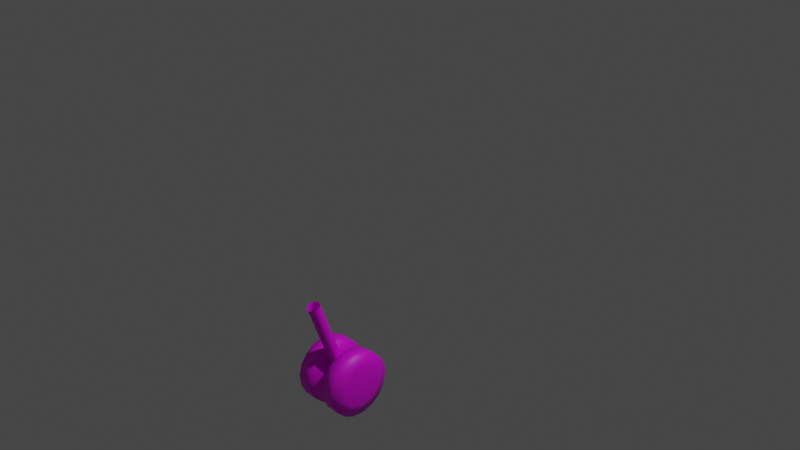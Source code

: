 # Source: DHC-5_nose-gear.blend  (saved by Blender 2.93.21; exported with 4.5.12 LTS)
import bpy
from mathutils import Matrix  # noqa: F401  (used for matrix-valued properties, if any)

bpy.ops.wm.read_factory_settings(use_empty=True)
scene = bpy.context.scene
scene.name = 'Scene'

# ---- collections
col_nose_gear = bpy.data.collections.new('nose-gear'); scene.collection.children.link(col_nose_gear)

# ---- images (referenced by path relative to the original .blend; pixels are not part of the script)
import os
ASSET_DIR = os.environ.get("B2B_ASSET_DIR", "")  # directory of the original .blend (textures are referenced by path, not embedded)
HERE = os.path.dirname(os.path.abspath(__file__))  # packed textures are extracted next to this script under _unpacked/

def load_image(name, relpath, width, height, colorspace="sRGB"):
    """Load a texture the original file referenced (path relative to the .blend, or extracted next to this script)."""
    p = next((c for c in (os.path.join(HERE, relpath), os.path.join(ASSET_DIR, relpath)) if relpath and os.path.exists(c)), "")
    if p:
        img = bpy.data.images.load(p, check_existing=True)
        img.name = name
    else:  # same state as the original file: an image datablock whose file is absent (Cycles renders it pink)
        img = bpy.data.images.new(name, width, height)
        img.source = "FILE"
        img.filepath = "//" + (relpath or name)
    img.colorspace_settings.name = colorspace
    return img
img_dhc_5_buffalo_paint_png = load_image('DHC-5_Buffalo_paint.png', 'DHC-5_Buffalo_paint.png', 1024, 1024, 'sRGB')
img_c_7_paint_png = load_image('C-7_paint.png', 'C-7_paint.png', 1024, 1024, 'sRGB')

# ---- materials (node trees are filled in below, after node groups)
mat_dhc_5_rcaf_yellow = bpy.data.materials.new('DHC-5_RCAF_yellow')
mat_dhc_5_rcaf_yellow.use_transparent_shadow = False
mat_caribou_paint = bpy.data.materials.new('Caribou Paint')
mat_caribou_paint.use_transparent_shadow = False

# ---- material node trees
mat_dhc_5_rcaf_yellow.use_nodes = True; mat_dhc_5_rcaf_yellow.node_tree.nodes.clear()
_N = mat_dhc_5_rcaf_yellow.node_tree.nodes; _L = mat_dhc_5_rcaf_yellow.node_tree.links
n0 = _N.new('ShaderNodeBsdfPrincipled'); n0.name = 'Principled BSDF'; n0.location = (10, 300)
n0.distribution = 'GGX'
n0.subsurface_method = 'BURLEY'
n0.inputs[3].default_value = 1.45
n0.inputs[27].default_value = (0.0, 0.0, 0.0, 1.0)
n0.inputs[28].default_value = 1.0
n1 = _N.new('ShaderNodeOutputMaterial'); n1.name = 'Material Output'; n1.location = (300, 300)
n2 = _N.new('ShaderNodeTexImage'); n2.name = 'Image Texture'; n2.location = (-280, 280)
n2.image = img_dhc_5_buffalo_paint_png
_L.new(n0.outputs[0], n1.inputs[0])
_L.new(n2.outputs[0], n0.inputs[0])
n1.is_active_output = True
mat_caribou_paint.use_nodes = True; mat_caribou_paint.node_tree.nodes.clear()
_N = mat_caribou_paint.node_tree.nodes; _L = mat_caribou_paint.node_tree.links
n0 = _N.new('ShaderNodeBsdfPrincipled'); n0.name = 'Principled BSDF'; n0.location = (10, 300)
n0.distribution = 'GGX'
n0.subsurface_method = 'BURLEY'
n0.inputs[3].default_value = 1.45
n0.inputs[27].default_value = (0.0, 0.0, 0.0, 1.0)
n0.inputs[28].default_value = 1.0
n1 = _N.new('ShaderNodeOutputMaterial'); n1.name = 'Material Output'; n1.location = (300, 300)
n2 = _N.new('ShaderNodeTexImage'); n2.name = 'Image Texture'; n2.location = (-280, 280)
n2.image = img_c_7_paint_png
_L.new(n0.outputs[0], n1.inputs[0])
_L.new(n2.outputs[0], n0.inputs[0])
n1.is_active_output = True

# ---- world
world_world = bpy.data.worlds.new('World'); scene.world = world_world
world_world.use_nodes = True; world_world.node_tree.nodes.clear()
_N = world_world.node_tree.nodes; _L = world_world.node_tree.links
n0 = _N.new('ShaderNodeOutputWorld'); n0.name = 'World Output'; n0.location = (300, 300)
n1 = _N.new('ShaderNodeBackground'); n1.name = 'Background'; n1.location = (10, 300)
n1.inputs[0].default_value = (0.05088, 0.05088, 0.05088, 1.0)
_L.new(n1.outputs[0], n0.inputs[0])
n0.is_active_output = True
world_world.color = (0.05088, 0.05088, 0.05088)
world_world.use_sun_shadow = False
world_world.sun_shadow_jitter_overblur = 0.0

# ---- cameras
cam_camera = bpy.data.cameras.new('Camera')
cam_camera.clip_end = 100.0
cam_camera.ortho_scale = 7.314

# ---- lights
light_light = bpy.data.lights.new('Light', 'POINT')
light_light.transmission_factor = 0.0
light_light.energy = 1000.0
light_light.shadow_soft_size = 0.1
light_light.shadow_maximum_resolution = 0.006
light_light.use_absolute_resolution = True

# ---- meshes
me_dhc_5_buffalo_001 = bpy.data.meshes.new('DHC-5_Buffalo.001')
me_dhc_5_buffalo_001.from_pydata([(-0.04848, -1.099, -0.548), (-0.06911, -0.8011, -1.514), (-0.06938, -1.146, -0.5653), (-0.04821, -0.7538, -1.497), (0.001899, -1.08, -0.5409), (0.002167, -0.7342, -1.49), (0.05225, -1.099, -0.548), (0.05251, -0.7538, -1.497), (0.07307, -1.147, -0.5653), (0.07334, -0.8012, -1.514), (0.05217, -1.194, -0.5825), (0.05244, -0.8486, -1.531), (0.001795, -1.214, -0.5896), (0.002063, -0.8681, -1.539), (-0.04855, -1.194, -0.5825), (-0.04828, -0.8485, -1.531), (-0.2946, -0.7065, -1.706), (-0.2946, -0.7778, -1.727), (-0.2946, -0.8009, -1.514), (-0.2945, -0.6466, -1.662), (-0.2945, -0.6053, -1.6), (-0.2945, -0.5876, -1.528), (-0.2945, -0.5956, -1.454), (-0.2945, -0.6284, -1.388), (-0.2946, -0.682, -1.336), (-0.2946, -0.75, -1.306), (-0.2947, -0.8241, -1.302), (-0.2947, -0.8954, -1.322), (-0.2948, -0.9553, -1.366), (-0.2948, -0.9966, -1.428), (-0.2948, -1.014, -1.5), (-0.2948, -1.006, -1.574), (-0.2948, -0.9735, -1.641), (-0.2947, -0.9198, -1.692), (-0.2947, -0.8519, -1.722), (-0.05728, -0.8521, -1.722), (-0.05722, -0.778, -1.727), (-0.05724, -0.8011, -1.514), (-0.05733, -0.92, -1.692), (-0.05737, -0.9736, -1.641), (-0.0574, -1.006, -1.574), (-0.0574, -1.014, -1.5), (-0.05739, -0.9968, -1.428), (-0.05736, -0.9555, -1.366), (-0.05731, -0.8956, -1.322), (-0.05725, -0.8243, -1.302), (-0.0572, -0.7502, -1.306), (-0.05714, -0.6822, -1.336), (-0.0571, -0.6286, -1.388), (-0.05708, -0.5958, -1.454), (-0.05707, -0.5877, -1.528), (-0.05709, -0.6054, -1.6), (-0.05712, -0.6467, -1.662), (-0.05716, -0.7067, -1.706), (-0.259, -0.7624, -1.868), (-0.2589, -0.6435, -1.834), (-0.2588, -0.5437, -1.761), (-0.2588, -0.4748, -1.658), (-0.2588, -0.4453, -1.538), (-0.2588, -0.4587, -1.415), (-0.2588, -0.5134, -1.304), (-0.2589, -0.6028, -1.218), (-0.259, -0.716, -1.168), (-0.2591, -0.8396, -1.16), (-0.2592, -0.9584, -1.194), (-0.2592, -1.058, -1.268), (-0.2593, -1.127, -1.37), (-0.2593, -1.157, -1.491), (-0.2593, -1.143, -1.614), (-0.2593, -1.089, -1.725), (-0.2592, -0.9991, -1.81), (-0.2591, -0.8859, -1.86), (-0.09282, -0.7625, -1.868), (-0.09273, -0.6436, -1.834), (-0.09265, -0.5438, -1.761), (-0.0926, -0.475, -1.658), (-0.09257, -0.4455, -1.538), (-0.09258, -0.4589, -1.415), (-0.09263, -0.5136, -1.304), (-0.09269, -0.6029, -1.218), (-0.09278, -0.7162, -1.168), (-0.09288, -0.8397, -1.16), (-0.09297, -0.9585, -1.194), (-0.09305, -1.058, -1.268), (-0.0931, -1.127, -1.37), (-0.09312, -1.157, -1.491), (-0.09311, -1.143, -1.614), (-0.09307, -1.089, -1.725), (-0.093, -0.9993, -1.81), (-0.09291, -0.886, -1.86), (0.06154, -0.7067, -1.706), (0.06148, -0.7781, -1.727), (0.06147, -0.8012, -1.514), (0.06159, -0.6468, -1.662), (0.06162, -0.6055, -1.6), (0.06163, -0.5878, -1.528), (0.06163, -0.5959, -1.454), (0.0616, -0.6287, -1.388), (0.06156, -0.6823, -1.336), (0.06151, -0.7503, -1.306), (0.06145, -0.8244, -1.302), (0.06139, -0.8957, -1.322), (0.06135, -0.9556, -1.366), (0.06132, -0.9969, -1.428), (0.0613, -1.015, -1.5), (0.06131, -1.007, -1.574), (0.06133, -0.9737, -1.641), (0.06137, -0.9201, -1.692), (0.06143, -0.8522, -1.722), (0.2988, -0.8523, -1.722), (0.2989, -0.7782, -1.727), (0.2989, -0.8014, -1.514), (0.2988, -0.9203, -1.692), (0.2987, -0.9739, -1.641), (0.2987, -1.007, -1.574), (0.2987, -1.015, -1.5), (0.2987, -0.9971, -1.428), (0.2988, -0.9558, -1.366), (0.2988, -0.8959, -1.322), (0.2989, -0.8246, -1.302), (0.2989, -0.7504, -1.306), (0.299, -0.6825, -1.336), (0.299, -0.6289, -1.388), (0.299, -0.5961, -1.454), (0.299, -0.588, -1.528), (0.299, -0.6057, -1.6), (0.299, -0.647, -1.662), (0.2989, -0.7069, -1.706), (0.09711, -0.7626, -1.868), (0.0972, -0.6438, -1.834), (0.09728, -0.5439, -1.761), (0.09733, -0.4751, -1.658), (0.09735, -0.4456, -1.538), (0.09734, -0.459, -1.415), (0.0973, -0.5137, -1.304), (0.09723, -0.6031, -1.218), (0.09714, -0.7163, -1.168), (0.09705, -0.8398, -1.16), (0.09696, -0.9587, -1.194), (0.09688, -1.059, -1.268), (0.09683, -1.127, -1.37), (0.0968, -1.157, -1.491), (0.09681, -1.143, -1.614), (0.09685, -1.089, -1.725), (0.09692, -0.9994, -1.81), (0.09701, -0.8862, -1.86), (0.2633, -0.7628, -1.868), (0.2634, -0.6439, -1.834), (0.2635, -0.5441, -1.761), (0.2635, -0.4752, -1.658), (0.2635, -0.4457, -1.538), (0.2635, -0.4591, -1.415), (0.2635, -0.5138, -1.304), (0.2634, -0.6032, -1.218), (0.2633, -0.7165, -1.168), (0.2632, -0.84, -1.16), (0.2631, -0.9588, -1.194), (0.2631, -1.059, -1.268), (0.263, -1.128, -1.37), (0.263, -1.157, -1.491), (0.263, -1.144, -1.614), (0.263, -1.089, -1.725), (0.2631, -0.9995, -1.81), (0.2632, -0.8863, -1.86)], [], [(0, 1, 2), (0, 3, 1), (4, 3, 0), (4, 5, 3), (6, 5, 4), (6, 7, 5), (8, 7, 6), (8, 9, 7), (10, 9, 8), (10, 11, 9), (12, 11, 10), (12, 13, 11), (14, 13, 12), (14, 15, 13), (2, 15, 14), (2, 1, 15), (16, 17, 18), (19, 16, 18), (20, 19, 18), (21, 20, 18), (22, 21, 18), (23, 22, 18), (24, 23, 18), (25, 24, 18), (26, 25, 18), (27, 26, 18), (28, 27, 18), (29, 28, 18), (30, 29, 18), (31, 30, 18), (32, 31, 18), (33, 32, 18), (34, 33, 18), (17, 34, 18), (35, 36, 37), (38, 35, 37), (39, 38, 37), (40, 39, 37), (41, 40, 37), (42, 41, 37), (43, 42, 37), (44, 43, 37), (45, 44, 37), (46, 45, 37), (47, 46, 37), (48, 47, 37), (49, 48, 37), (50, 49, 37), (51, 50, 37), (52, 51, 37), (53, 52, 37), (36, 53, 37), (16, 54, 17), (16, 55, 54), (19, 55, 16), (19, 56, 55), (20, 56, 19), (20, 57, 56), (21, 57, 20), (21, 58, 57), (22, 58, 21), (22, 59, 58), (23, 59, 22), (23, 60, 59), (24, 60, 23), (24, 61, 60), (25, 61, 24), (25, 62, 61), (26, 62, 25), (26, 63, 62), (27, 63, 26), (27, 64, 63), (28, 64, 27), (28, 65, 64), (29, 65, 28), (29, 66, 65), (30, 66, 29), (30, 67, 66), (31, 67, 30), (31, 68, 67), (32, 68, 31), (32, 69, 68), (33, 69, 32), (33, 70, 69), (34, 70, 33), (34, 71, 70), (17, 71, 34), (17, 54, 71), (55, 72, 54), (55, 73, 72), (56, 73, 55), (56, 74, 73), (57, 74, 56), (57, 75, 74), (58, 75, 57), (58, 76, 75), (59, 76, 58), (59, 77, 76), (60, 77, 59), (60, 78, 77), (61, 78, 60), (61, 79, 78), (62, 79, 61), (62, 80, 79), (63, 80, 62), (63, 81, 80), (64, 81, 63), (64, 82, 81), (65, 82, 64), (65, 83, 82), (66, 83, 65), (66, 84, 83), (67, 84, 66), (67, 85, 84), (68, 85, 67), (68, 86, 85), (69, 86, 68), (69, 87, 86), (70, 87, 69), (70, 88, 87), (71, 88, 70), (71, 89, 88), (54, 89, 71), (54, 72, 89), (73, 36, 72), (73, 53, 36), (74, 53, 73), (74, 52, 53), (75, 52, 74), (75, 51, 52), (76, 51, 75), (76, 50, 51), (77, 50, 76), (77, 49, 50), (78, 49, 77), (78, 48, 49), (79, 48, 78), (79, 47, 48), (80, 47, 79), (80, 46, 47), (81, 46, 80), (81, 45, 46), (82, 45, 81), (82, 44, 45), (83, 44, 82), (83, 43, 44), (84, 43, 83), (84, 42, 43), (85, 42, 84), (85, 41, 42), (86, 41, 85), (86, 40, 41), (87, 40, 86), (87, 39, 40), (88, 39, 87), (88, 38, 39), (89, 38, 88), (89, 35, 38), (72, 35, 89), (72, 36, 35), (90, 91, 92), (93, 90, 92), (94, 93, 92), (95, 94, 92), (96, 95, 92), (97, 96, 92), (98, 97, 92), (99, 98, 92), (100, 99, 92), (101, 100, 92), (102, 101, 92), (103, 102, 92), (104, 103, 92), (105, 104, 92), (106, 105, 92), (107, 106, 92), (108, 107, 92), (91, 108, 92), (109, 110, 111), (112, 109, 111), (113, 112, 111), (114, 113, 111), (115, 114, 111), (116, 115, 111), (117, 116, 111), (118, 117, 111), (119, 118, 111), (120, 119, 111), (121, 120, 111), (122, 121, 111), (123, 122, 111), (124, 123, 111), (125, 124, 111), (126, 125, 111), (127, 126, 111), (110, 127, 111), (90, 128, 91), (90, 129, 128), (93, 129, 90), (93, 130, 129), (94, 130, 93), (94, 131, 130), (95, 131, 94), (95, 132, 131), (96, 132, 95), (96, 133, 132), (97, 133, 96), (97, 134, 133), (98, 134, 97), (98, 135, 134), (99, 135, 98), (99, 136, 135), (100, 136, 99), (100, 137, 136), (101, 137, 100), (101, 138, 137), (102, 138, 101), (102, 139, 138), (103, 139, 102), (103, 140, 139), (104, 140, 103), (104, 141, 140), (105, 141, 104), (105, 142, 141), (106, 142, 105), (106, 143, 142), (107, 143, 106), (107, 144, 143), (108, 144, 107), (108, 145, 144), (91, 145, 108), (91, 128, 145), (129, 146, 128), (129, 147, 146), (130, 147, 129), (130, 148, 147), (131, 148, 130), (131, 149, 148), (132, 149, 131), (132, 150, 149), (133, 150, 132), (133, 151, 150), (134, 151, 133), (134, 152, 151), (135, 152, 134), (135, 153, 152), (136, 153, 135), (136, 154, 153), (137, 154, 136), (137, 155, 154), (138, 155, 137), (138, 156, 155), (139, 156, 138), (139, 157, 156), (140, 157, 139), (140, 158, 157), (141, 158, 140), (141, 159, 158), (142, 159, 141), (142, 160, 159), (143, 160, 142), (143, 161, 160), (144, 161, 143), (144, 162, 161), (145, 162, 144), (145, 163, 162), (128, 163, 145), (128, 146, 163), (147, 110, 146), (147, 127, 110), (148, 127, 147), (148, 126, 127), (149, 126, 148), (149, 125, 126), (150, 125, 149), (150, 124, 125), (151, 124, 150), (151, 123, 124), (152, 123, 151), (152, 122, 123), (153, 122, 152), (153, 121, 122), (154, 121, 153), (154, 120, 121), (155, 120, 154), (155, 119, 120), (156, 119, 155), (156, 118, 119), (157, 118, 156), (157, 117, 118), (158, 117, 157), (158, 116, 117), (159, 116, 158), (159, 115, 116), (160, 115, 159), (160, 114, 115), (161, 114, 160), (161, 113, 114), (162, 113, 161), (162, 112, 113), (163, 112, 162), (163, 109, 112), (146, 109, 163), (146, 110, 109)])
me_dhc_5_buffalo_001.polygons.foreach_set('use_smooth', [True] * 304)
_uv = me_dhc_5_buffalo_001.uv_layers.new(name='UVMap')
_uv.uv.foreach_set('vector', [0.01169, 0.5316, 0.01038, 0.584, 0.01038, 0.5316, 0.01169, 0.5316, 0.01169, 0.584, 0.01038, 0.584, 0.01539, 0.5316, 0.01354, 0.584, 0.01354, 0.5316, 0.01539, 0.5316, 0.01539, 0.584, 0.01354, 0.584, 0.005915, 0.584, 0.007223, 0.5316, 0.007223, 0.584, 0.005915, 0.584, 0.005915, 0.5316, 0.007223, 0.5316, 0.004065, 0.584, 0.005915, 0.5316, 0.005915, 0.584, 0.004065, 0.584, 0.004065, 0.5316, 0.005915, 0.5316, 0.002756, 0.584, 0.004065, 0.5316, 0.004065, 0.584, 0.002756, 0.584, 0.002756, 0.5316, 0.004065, 0.5316, 0.01169, 0.584, 0.01354, 0.5316, 0.01354, 0.584, 0.01169, 0.584, 0.01169, 0.5316, 0.01354, 0.5316, 0.008531, 0.5316, 0.007223, 0.584, 0.007223, 0.5316, 0.008531, 0.5316, 0.008531, 0.584, 0.007223, 0.584, 0.01038, 0.5316, 0.008531, 0.584, 0.008531, 0.5316, 0.01038, 0.5316, 0.01038, 0.584, 0.008531, 0.584, 0.4821, 0.4434, 0.4767, 0.4582, 0.4374, 0.4356, 0.4821, 0.4277, 0.4821, 0.4434, 0.4374, 0.4356, 0.4767, 0.4129, 0.4821, 0.4277, 0.4374, 0.4356, 0.4666, 0.4008, 0.4767, 0.4129, 0.4374, 0.4356, 0.4529, 0.3929, 0.4666, 0.4008, 0.4374, 0.4356, 0.4374, 0.3902, 0.4529, 0.3929, 0.4374, 0.4356, 0.4219, 0.3929, 0.4374, 0.3902, 0.4374, 0.4356, 0.4083, 0.4008, 0.4219, 0.3929, 0.4374, 0.4356, 0.3981, 0.4129, 0.4083, 0.4008, 0.4374, 0.4356, 0.3927, 0.4277, 0.3981, 0.4129, 0.4374, 0.4356, 0.3927, 0.4434, 0.3927, 0.4277, 0.4374, 0.4356, 0.3981, 0.4582, 0.3927, 0.4434, 0.4374, 0.4356, 0.4083, 0.4703, 0.3981, 0.4582, 0.4374, 0.4356, 0.4219, 0.4782, 0.4083, 0.4703, 0.4374, 0.4356, 0.4374, 0.4809, 0.4219, 0.4782, 0.4374, 0.4356, 0.4529, 0.4782, 0.4374, 0.4809, 0.4374, 0.4356, 0.4666, 0.4703, 0.4529, 0.4782, 0.4374, 0.4356, 0.4767, 0.4582, 0.4666, 0.4703, 0.4374, 0.4356, 0.4768, 0.4574, 0.4666, 0.4694, 0.4375, 0.4347, 0.4821, 0.4426, 0.4768, 0.4574, 0.4375, 0.4347, 0.4821, 0.4268, 0.4821, 0.4426, 0.4375, 0.4347, 0.4768, 0.412, 0.4821, 0.4268, 0.4375, 0.4347, 0.4666, 0.4, 0.4768, 0.412, 0.4375, 0.4347, 0.453, 0.3921, 0.4666, 0.4, 0.4375, 0.4347, 0.4375, 0.3893, 0.453, 0.3921, 0.4375, 0.4347, 0.422, 0.3921, 0.4375, 0.3893, 0.4375, 0.4347, 0.4082, 0.3992, 0.4219, 0.3913, 0.4374, 0.4339, 0.3982, 0.412, 0.4083, 0.3999, 0.4375, 0.4347, 0.3928, 0.4268, 0.3982, 0.412, 0.4375, 0.4347, 0.3928, 0.4425, 0.3928, 0.4268, 0.4375, 0.4347, 0.3982, 0.4573, 0.3928, 0.4425, 0.4375, 0.4347, 0.4083, 0.4694, 0.3982, 0.4573, 0.4375, 0.4347, 0.422, 0.4773, 0.4083, 0.4694, 0.4375, 0.4347, 0.4375, 0.48, 0.422, 0.4773, 0.4375, 0.4347, 0.453, 0.4773, 0.4375, 0.48, 0.4375, 0.4347, 0.4666, 0.4694, 0.453, 0.4773, 0.4375, 0.4347, 0.07169, 0.8888, 0.07578, 0.8951, 0.07063, 0.8919, 0.07169, 0.8888, 0.07754, 0.8899, 0.07578, 0.8951, 0.07169, 0.8854, 0.07754, 0.8899, 0.07169, 0.8888, 0.07169, 0.8854, 0.07754, 0.8843, 0.07754, 0.8899, 0.07063, 0.8823, 0.07754, 0.8843, 0.07169, 0.8854, 0.07063, 0.8823, 0.07578, 0.8791, 0.07754, 0.8843, 0.06864, 0.8798, 0.07578, 0.8791, 0.07063, 0.8823, 0.06864, 0.8798, 0.07246, 0.8749, 0.07578, 0.8791, 0.06596, 0.8781, 0.07246, 0.8749, 0.06864, 0.8798, 0.06596, 0.8781, 0.06799, 0.8721, 0.07246, 0.8749, 0.06292, 0.8775, 0.06799, 0.8721, 0.06596, 0.8781, 0.06292, 0.8775, 0.06292, 0.8709, 0.06799, 0.8721, 0.05987, 0.8781, 0.06292, 0.8709, 0.06292, 0.8775, 0.05987, 0.8781, 0.05784, 0.8721, 0.06292, 0.8709, 0.05719, 0.8798, 0.05784, 0.8721, 0.05987, 0.8781, 0.05719, 0.8798, 0.05337, 0.8749, 0.05784, 0.8721, 0.0552, 0.8823, 0.05337, 0.8749, 0.05719, 0.8798, 0.0552, 0.8823, 0.05006, 0.8791, 0.05337, 0.8749, 0.05414, 0.8854, 0.05006, 0.8791, 0.0552, 0.8823, 0.05414, 0.8854, 0.04829, 0.8843, 0.05006, 0.8791, 0.05414, 0.8888, 0.04829, 0.8843, 0.05414, 0.8854, 0.05414, 0.8888, 0.04829, 0.8899, 0.04829, 0.8843, 0.0552, 0.8919, 0.04829, 0.8899, 0.05414, 0.8888, 0.0552, 0.8919, 0.05006, 0.8951, 0.04829, 0.8899, 0.05719, 0.8944, 0.05006, 0.8951, 0.0552, 0.8919, 0.05719, 0.8944, 0.05337, 0.8993, 0.05006, 0.8951, 0.05987, 0.8961, 0.05337, 0.8993, 0.05719, 0.8944, 0.05987, 0.8961, 0.05784, 0.9021, 0.05337, 0.8993, 0.06292, 0.8967, 0.05784, 0.9021, 0.05987, 0.8961, 0.06292, 0.8967, 0.06292, 0.9031, 0.05784, 0.9021, 0.06596, 0.8961, 0.06292, 0.9031, 0.06292, 0.8967, 0.06596, 0.8961, 0.06799, 0.9021, 0.06292, 0.9031, 0.06864, 0.8944, 0.06799, 0.9021, 0.06596, 0.8961, 0.06864, 0.8944, 0.07246, 0.8993, 0.06799, 0.9021, 0.07063, 0.8919, 0.07246, 0.8993, 0.06864, 0.8944, 0.07063, 0.8919, 0.07578, 0.8951, 0.07246, 0.8993, 0.01589, 0.7967, 0.01739, 0.8114, 0.01589, 0.8114, 0.01589, 0.7967, 0.01739, 0.7967, 0.01739, 0.8114, 0.01589, 0.7848, 0.01739, 0.7967, 0.01589, 0.7967, 0.01589, 0.7848, 0.01739, 0.7848, 0.01739, 0.7967, 0.01138, 0.8415, 0.01289, 0.8534, 0.01138, 0.8534, 0.01138, 0.8415, 0.01289, 0.8415, 0.01289, 0.8534, 0.01138, 0.8269, 0.01289, 0.8415, 0.01138, 0.8415, 0.01138, 0.8269, 0.01289, 0.8269, 0.01289, 0.8415, 0.01138, 0.8114, 0.01289, 0.8269, 0.01138, 0.8269, 0.01138, 0.8114, 0.01289, 0.8114, 0.01289, 0.8269, 0.01138, 0.7968, 0.01289, 0.8114, 0.01138, 0.8114, 0.01138, 0.7968, 0.01289, 0.7968, 0.01289, 0.8114, 0.01138, 0.7848, 0.01289, 0.7968, 0.01138, 0.7968, 0.01138, 0.7848, 0.01289, 0.7848, 0.01289, 0.7968, 0.008347, 0.8407, 0.009849, 0.8526, 0.008347, 0.8526, 0.008347, 0.8407, 0.009849, 0.8407, 0.009849, 0.8526, 0.008347, 0.8261, 0.009849, 0.8407, 0.008347, 0.8407, 0.008347, 0.8261, 0.009849, 0.8261, 0.009849, 0.8407, 0.008347, 0.8105, 0.009849, 0.8261, 0.008347, 0.8261, 0.008347, 0.8105, 0.009849, 0.8105, 0.009849, 0.8261, 0.008347, 0.7959, 0.009849, 0.8105, 0.008347, 0.8105, 0.008347, 0.7959, 0.009849, 0.7959, 0.009849, 0.8105, 0.008347, 0.784, 0.009849, 0.7959, 0.008347, 0.7959, 0.008347, 0.784, 0.009849, 0.784, 0.009849, 0.7959, 0.01439, 0.8269, 0.01589, 0.8415, 0.01439, 0.8415, 0.01439, 0.8269, 0.01589, 0.8269, 0.01589, 0.8415, 0.01439, 0.8114, 0.01589, 0.8269, 0.01439, 0.8269, 0.01439, 0.8114, 0.01589, 0.8114, 0.01589, 0.8269, 0.01439, 0.7968, 0.01589, 0.8114, 0.01439, 0.8114, 0.01439, 0.7968, 0.01589, 0.7968, 0.01589, 0.8114, 0.01439, 0.7848, 0.01589, 0.7968, 0.01439, 0.7968, 0.01439, 0.7848, 0.01589, 0.7848, 0.01589, 0.7968, 0.01589, 0.8269, 0.01739, 0.8415, 0.01589, 0.8415, 0.01589, 0.8269, 0.01739, 0.8269, 0.01739, 0.8415, 0.01589, 0.8114, 0.01739, 0.8269, 0.01589, 0.8269, 0.01589, 0.8114, 0.01739, 0.8114, 0.01739, 0.8269, 0.06816, 0.9019, 0.06877, 0.8942, 0.07262, 0.8991, 0.06816, 0.9019, 0.06609, 0.8959, 0.06877, 0.8942, 0.06308, 0.9028, 0.06609, 0.8959, 0.06816, 0.9019, 0.06308, 0.9028, 0.06305, 0.8965, 0.06609, 0.8959, 0.05801, 0.9018, 0.06305, 0.8965, 0.06308, 0.9028, 0.05801, 0.9018, 0.06, 0.8959, 0.06305, 0.8965, 0.05354, 0.8991, 0.06, 0.8959, 0.05801, 0.9018, 0.05354, 0.8991, 0.05732, 0.8942, 0.06, 0.8959, 0.05023, 0.8948, 0.05732, 0.8942, 0.05354, 0.8991, 0.05023, 0.8948, 0.05533, 0.8917, 0.05732, 0.8942, 0.04846, 0.8896, 0.05533, 0.8917, 0.05023, 0.8948, 0.04846, 0.8896, 0.05428, 0.8885, 0.05533, 0.8917, 0.04846, 0.8841, 0.05428, 0.8885, 0.04846, 0.8896, 0.04846, 0.8841, 0.05428, 0.8852, 0.05428, 0.8885, 0.05023, 0.8789, 0.05428, 0.8852, 0.04846, 0.8841, 0.05023, 0.8789, 0.05533, 0.8821, 0.05428, 0.8852, 0.05354, 0.8746, 0.05533, 0.8821, 0.05023, 0.8789, 0.05354, 0.8746, 0.05747, 0.8799, 0.05533, 0.8821, 0.05801, 0.8718, 0.05747, 0.8799, 0.05354, 0.8746, 0.05801, 0.8718, 0.06015, 0.8782, 0.05747, 0.8799, 0.06308, 0.8709, 0.06015, 0.8782, 0.05801, 0.8718, 0.06308, 0.8709, 0.06305, 0.8773, 0.06015, 0.8782, 0.06816, 0.8719, 0.06305, 0.8773, 0.06308, 0.8709, 0.06816, 0.8719, 0.06609, 0.8779, 0.06305, 0.8773, 0.07262, 0.8746, 0.06609, 0.8779, 0.06816, 0.8719, 0.07262, 0.8746, 0.06877, 0.8796, 0.06609, 0.8779, 0.07594, 0.8789, 0.06877, 0.8796, 0.07262, 0.8746, 0.07594, 0.8789, 0.07076, 0.8821, 0.06877, 0.8796, 0.0777, 0.8841, 0.07076, 0.8821, 0.07594, 0.8789, 0.0777, 0.8841, 0.07182, 0.8852, 0.07076, 0.8821, 0.0777, 0.8896, 0.07182, 0.8852, 0.0777, 0.8841, 0.0777, 0.8896, 0.07182, 0.8886, 0.07182, 0.8852, 0.07594, 0.8948, 0.07182, 0.8886, 0.0777, 0.8896, 0.07594, 0.8948, 0.07076, 0.8917, 0.07182, 0.8886, 0.07262, 0.8991, 0.07076, 0.8917, 0.07594, 0.8948, 0.07262, 0.8991, 0.06877, 0.8942, 0.07076, 0.8917, 0.4375, 0.3904, 0.453, 0.3931, 0.4375, 0.4357, 0.422, 0.3931, 0.4375, 0.3904, 0.4375, 0.4357, 0.4083, 0.401, 0.422, 0.3931, 0.4375, 0.4357, 0.3982, 0.413, 0.4083, 0.401, 0.4375, 0.4357, 0.3928, 0.4278, 0.3982, 0.413, 0.4375, 0.4357, 0.3928, 0.4436, 0.3928, 0.4278, 0.4375, 0.4357, 0.3982, 0.4584, 0.3928, 0.4436, 0.4375, 0.4357, 0.4083, 0.4705, 0.3982, 0.4584, 0.4375, 0.4357, 0.422, 0.4783, 0.4083, 0.4705, 0.4375, 0.4357, 0.4381, 0.4819, 0.4226, 0.4791, 0.4381, 0.4365, 0.453, 0.4783, 0.4375, 0.4811, 0.4375, 0.4357, 0.4666, 0.4705, 0.453, 0.4783, 0.4375, 0.4357, 0.4768, 0.4584, 0.4666, 0.4705, 0.4375, 0.4357, 0.4821, 0.4436, 0.4768, 0.4584, 0.4375, 0.4357, 0.4821, 0.4278, 0.4821, 0.4436, 0.4375, 0.4357, 0.4768, 0.413, 0.4821, 0.4278, 0.4375, 0.4357, 0.4666, 0.401, 0.4768, 0.413, 0.4375, 0.4357, 0.453, 0.3931, 0.4666, 0.401, 0.4375, 0.4357, 0.4675, 0.4005, 0.4776, 0.4126, 0.4383, 0.4352, 0.4538, 0.3926, 0.4675, 0.4005, 0.4383, 0.4352, 0.4383, 0.3899, 0.4538, 0.3926, 0.4383, 0.4352, 0.4228, 0.3927, 0.4383, 0.3899, 0.4383, 0.4352, 0.4092, 0.4005, 0.4228, 0.3927, 0.4383, 0.4352, 0.399, 0.4126, 0.4092, 0.4005, 0.4383, 0.4352, 0.3936, 0.4274, 0.399, 0.4126, 0.4383, 0.4352, 0.3936, 0.4431, 0.3936, 0.4274, 0.4383, 0.4352, 0.399, 0.4579, 0.3936, 0.4431, 0.4383, 0.4352, 0.4092, 0.47, 0.399, 0.4579, 0.4383, 0.4352, 0.4228, 0.4778, 0.4092, 0.47, 0.4383, 0.4352, 0.4383, 0.4806, 0.4228, 0.4778, 0.4383, 0.4352, 0.4538, 0.4778, 0.4383, 0.4806, 0.4383, 0.4352, 0.4675, 0.47, 0.4538, 0.4778, 0.4383, 0.4352, 0.4776, 0.4579, 0.4675, 0.47, 0.4383, 0.4352, 0.483, 0.4431, 0.4776, 0.4579, 0.4383, 0.4352, 0.483, 0.4273, 0.483, 0.4431, 0.4383, 0.4352, 0.4776, 0.4126, 0.483, 0.4273, 0.4383, 0.4352, 0.06292, 0.8773, 0.06799, 0.8719, 0.06596, 0.8779, 0.06292, 0.8773, 0.06292, 0.871, 0.06799, 0.8719, 0.05987, 0.8779, 0.06292, 0.871, 0.06292, 0.8773, 0.05987, 0.8779, 0.05784, 0.8719, 0.06292, 0.871, 0.05719, 0.8796, 0.05784, 0.8719, 0.05987, 0.8779, 0.05719, 0.8796, 0.05337, 0.8747, 0.05784, 0.8719, 0.0552, 0.8821, 0.05337, 0.8747, 0.05719, 0.8796, 0.0552, 0.8821, 0.05006, 0.8789, 0.05337, 0.8747, 0.05414, 0.8853, 0.05006, 0.8789, 0.0552, 0.8821, 0.05414, 0.8853, 0.04829, 0.8842, 0.05006, 0.8789, 0.05414, 0.8886, 0.04829, 0.8842, 0.05414, 0.8853, 0.05414, 0.8886, 0.04829, 0.8897, 0.04829, 0.8842, 0.0552, 0.8917, 0.04829, 0.8897, 0.05414, 0.8886, 0.0552, 0.8917, 0.05006, 0.8949, 0.04829, 0.8897, 0.05719, 0.8943, 0.05006, 0.8949, 0.0552, 0.8917, 0.05719, 0.8943, 0.05337, 0.8992, 0.05006, 0.8949, 0.05987, 0.8959, 0.05337, 0.8992, 0.05719, 0.8943, 0.05987, 0.8959, 0.05784, 0.9019, 0.05337, 0.8992, 0.06292, 0.8965, 0.05784, 0.9019, 0.05987, 0.8959, 0.06292, 0.8965, 0.06292, 0.9028, 0.05784, 0.9019, 0.06596, 0.8959, 0.06292, 0.9028, 0.06292, 0.8965, 0.06596, 0.8959, 0.06799, 0.9019, 0.06292, 0.9028, 0.06864, 0.8943, 0.06799, 0.9019, 0.06596, 0.8959, 0.06864, 0.8943, 0.07246, 0.8992, 0.06799, 0.9019, 0.07063, 0.8917, 0.07246, 0.8992, 0.06864, 0.8943, 0.07063, 0.8917, 0.07578, 0.8949, 0.07246, 0.8992, 0.07169, 0.8886, 0.07578, 0.8949, 0.07063, 0.8917, 0.07169, 0.8886, 0.07754, 0.8897, 0.07578, 0.8949, 0.07169, 0.8853, 0.07754, 0.8897, 0.07169, 0.8886, 0.07169, 0.8853, 0.07754, 0.8842, 0.07754, 0.8897, 0.07063, 0.8821, 0.07754, 0.8842, 0.07169, 0.8853, 0.07063, 0.8821, 0.07578, 0.8789, 0.07754, 0.8842, 0.06864, 0.8796, 0.07578, 0.8789, 0.07063, 0.8821, 0.06864, 0.8796, 0.07246, 0.8747, 0.07578, 0.8789, 0.06596, 0.8779, 0.07246, 0.8747, 0.06864, 0.8796, 0.06596, 0.8779, 0.06799, 0.8719, 0.07246, 0.8747, 0.02047, 0.8295, 0.01897, 0.8149, 0.02047, 0.8149, 0.02047, 0.8295, 0.01897, 0.8295, 0.01897, 0.8149, 0.02047, 0.8414, 0.01897, 0.8295, 0.02047, 0.8295, 0.02047, 0.8414, 0.01897, 0.8414, 0.01897, 0.8295, 0.01289, 0.8415, 0.01439, 0.8534, 0.01289, 0.8534, 0.01289, 0.8415, 0.01439, 0.8415, 0.01439, 0.8534, 0.01289, 0.8269, 0.01439, 0.8415, 0.01289, 0.8415, 0.01289, 0.8269, 0.01439, 0.8269, 0.01439, 0.8415, 0.01289, 0.8114, 0.01439, 0.8269, 0.01289, 0.8269, 0.01289, 0.8114, 0.01439, 0.8114, 0.01439, 0.8269, 0.01289, 0.7968, 0.01439, 0.8114, 0.01289, 0.8114, 0.01289, 0.7968, 0.01439, 0.7968, 0.01439, 0.8114, 0.01289, 0.7848, 0.01439, 0.7968, 0.01289, 0.7968, 0.01289, 0.7848, 0.01439, 0.7848, 0.01439, 0.7968, 0.009849, 0.8407, 0.01135, 0.8526, 0.009849, 0.8526, 0.009849, 0.8407, 0.01135, 0.8407, 0.01135, 0.8526, 0.009849, 0.8261, 0.01135, 0.8407, 0.009849, 0.8407, 0.009849, 0.8261, 0.01135, 0.8261, 0.01135, 0.8407, 0.009849, 0.8105, 0.01135, 0.8261, 0.009849, 0.8261, 0.009849, 0.8105, 0.01135, 0.8105, 0.01135, 0.8261, 0.009849, 0.7959, 0.01135, 0.8105, 0.009849, 0.8105, 0.009849, 0.7959, 0.01135, 0.7959, 0.01135, 0.8105, 0.009849, 0.784, 0.01135, 0.7959, 0.009849, 0.7959, 0.009849, 0.784, 0.01135, 0.784, 0.01135, 0.7959, 0.01897, 0.7993, 0.01747, 0.7847, 0.01897, 0.7847, 0.01897, 0.7993, 0.01747, 0.7993, 0.01747, 0.7847, 0.01897, 0.8148, 0.01747, 0.7993, 0.01897, 0.7993, 0.01897, 0.8148, 0.01747, 0.8148, 0.01747, 0.7993, 0.01897, 0.8295, 0.01747, 0.8148, 0.01897, 0.8148, 0.01897, 0.8295, 0.01747, 0.8295, 0.01747, 0.8148, 0.01897, 0.8414, 0.01747, 0.8295, 0.01897, 0.8295, 0.01897, 0.8414, 0.01747, 0.8414, 0.01747, 0.8295, 0.02047, 0.7993, 0.01897, 0.7847, 0.02047, 0.7847, 0.02047, 0.7993, 0.01897, 0.7993, 0.01897, 0.7847, 0.02047, 0.8149, 0.01897, 0.7993, 0.02047, 0.7993, 0.02047, 0.8149, 0.01897, 0.8149, 0.01897, 0.7993, 0.07746, 0.8841, 0.07058, 0.8822, 0.07569, 0.8789, 0.07746, 0.8841, 0.07163, 0.8853, 0.07058, 0.8822, 0.07746, 0.8897, 0.07163, 0.8853, 0.07746, 0.8841, 0.07746, 0.8897, 0.07163, 0.8886, 0.07163, 0.8853, 0.07569, 0.8949, 0.07163, 0.8886, 0.07746, 0.8897, 0.07569, 0.8949, 0.07058, 0.8918, 0.07163, 0.8886, 0.07238, 0.8991, 0.07058, 0.8918, 0.07569, 0.8949, 0.07238, 0.8991, 0.06859, 0.8943, 0.07058, 0.8918, 0.06791, 0.9019, 0.06859, 0.8943, 0.07238, 0.8991, 0.06791, 0.9019, 0.06591, 0.896, 0.06859, 0.8943, 0.06283, 0.9029, 0.06591, 0.896, 0.06791, 0.9019, 0.06283, 0.9029, 0.06286, 0.8965, 0.06591, 0.896, 0.05776, 0.9019, 0.06286, 0.8965, 0.06283, 0.9029, 0.05776, 0.9019, 0.05982, 0.896, 0.06286, 0.8965, 0.05329, 0.8992, 0.05982, 0.896, 0.05776, 0.9019, 0.05329, 0.8992, 0.05714, 0.8943, 0.05982, 0.896, 0.04998, 0.8949, 0.05714, 0.8943, 0.05329, 0.8992, 0.04998, 0.8949, 0.05515, 0.8918, 0.05714, 0.8943, 0.04821, 0.8897, 0.05515, 0.8918, 0.04998, 0.8949, 0.04821, 0.8897, 0.05409, 0.8886, 0.05515, 0.8918, 0.04821, 0.8842, 0.05409, 0.8886, 0.04821, 0.8897, 0.04821, 0.8842, 0.05409, 0.8853, 0.05409, 0.8886, 0.04998, 0.879, 0.05409, 0.8853, 0.04821, 0.8842, 0.04998, 0.879, 0.05515, 0.8822, 0.05409, 0.8853, 0.05329, 0.8747, 0.05515, 0.8822, 0.04998, 0.879, 0.05329, 0.8747, 0.05714, 0.8796, 0.05515, 0.8822, 0.05776, 0.8719, 0.05714, 0.8796, 0.05329, 0.8747, 0.05776, 0.8719, 0.05982, 0.878, 0.05714, 0.8796, 0.06284, 0.871, 0.05982, 0.878, 0.05776, 0.8719, 0.06284, 0.871, 0.06286, 0.8774, 0.05982, 0.878, 0.06791, 0.8719, 0.06286, 0.8774, 0.06284, 0.871, 0.06791, 0.8719, 0.06591, 0.878, 0.06286, 0.8774, 0.07238, 0.8747, 0.06591, 0.878, 0.06791, 0.8719, 0.07238, 0.8747, 0.06859, 0.8796, 0.06591, 0.878, 0.07569, 0.8789, 0.06859, 0.8796, 0.07238, 0.8747, 0.07569, 0.8789, 0.07058, 0.8822, 0.06859, 0.8796])
me_dhc_5_buffalo_001.materials.append(mat_dhc_5_rcaf_yellow)
me_dhc_5_buffalo_001.materials.append(mat_caribou_paint)
me_dhc_5_buffalo_001.use_remesh_fix_poles = True
me_dhc_5_buffalo_001.use_remesh_preserve_attributes = False
me_dhc_5_buffalo_001.update()

# ---- objects
ob_camera = bpy.data.objects.new('Camera', cam_camera)
ob_light = bpy.data.objects.new('Light', light_light)
ob_dhc_5_nose_gear = bpy.data.objects.new('DHC-5_nose-gear', me_dhc_5_buffalo_001)

# ---- transforms, parenting, visibility, modifiers, constraints
ob_camera.location = (7.359, -6.926, 4.958)
ob_camera.rotation_euler = (1.109, 0.0, 0.8149)
ob_camera.lock_rotations_4d = False
ob_camera.empty_display_type = 'ARROWS'
ob_camera.color = (0.0, 0.0, 0.0, 0.0)
ob_camera.display_type = 'WIRE'
ob_camera.lineart.crease_threshold = 0.0
ob_light.location = (4.076, 1.005, 5.904)
ob_light.rotation_euler = (0.6503, 0.05522, 1.866)
ob_light.lock_rotations_4d = False
ob_light.empty_display_type = 'ARROWS'
ob_light.color = (0.0, 0.0, 0.0, 0.0)
ob_light.lineart.crease_threshold = 0.0
ob_dhc_5_nose_gear.location = (0.0, 0.0, 0.0)

# ---- collection membership
scene.collection.objects.link(ob_camera)
scene.collection.objects.link(ob_light)
col_nose_gear.objects.link(ob_dhc_5_nose_gear)

# ---- scene / render settings (as saved in the file)
scene.camera = ob_camera
scene.frame_start = 1; scene.frame_end = 250; scene.frame_set(1)
scene.render.engine = 'BLENDER_EEVEE_NEXT'
scene.cycles.use_denoising = False
scene.cycles.samples = 128
scene.cycles.sampling_pattern = 'TABULATED_SOBOL'
scene.cycles.use_adaptive_sampling = False
scene.cycles.use_light_tree = False
scene.view_settings.view_transform = 'Filmic'
bpy.context.view_layer.update()
